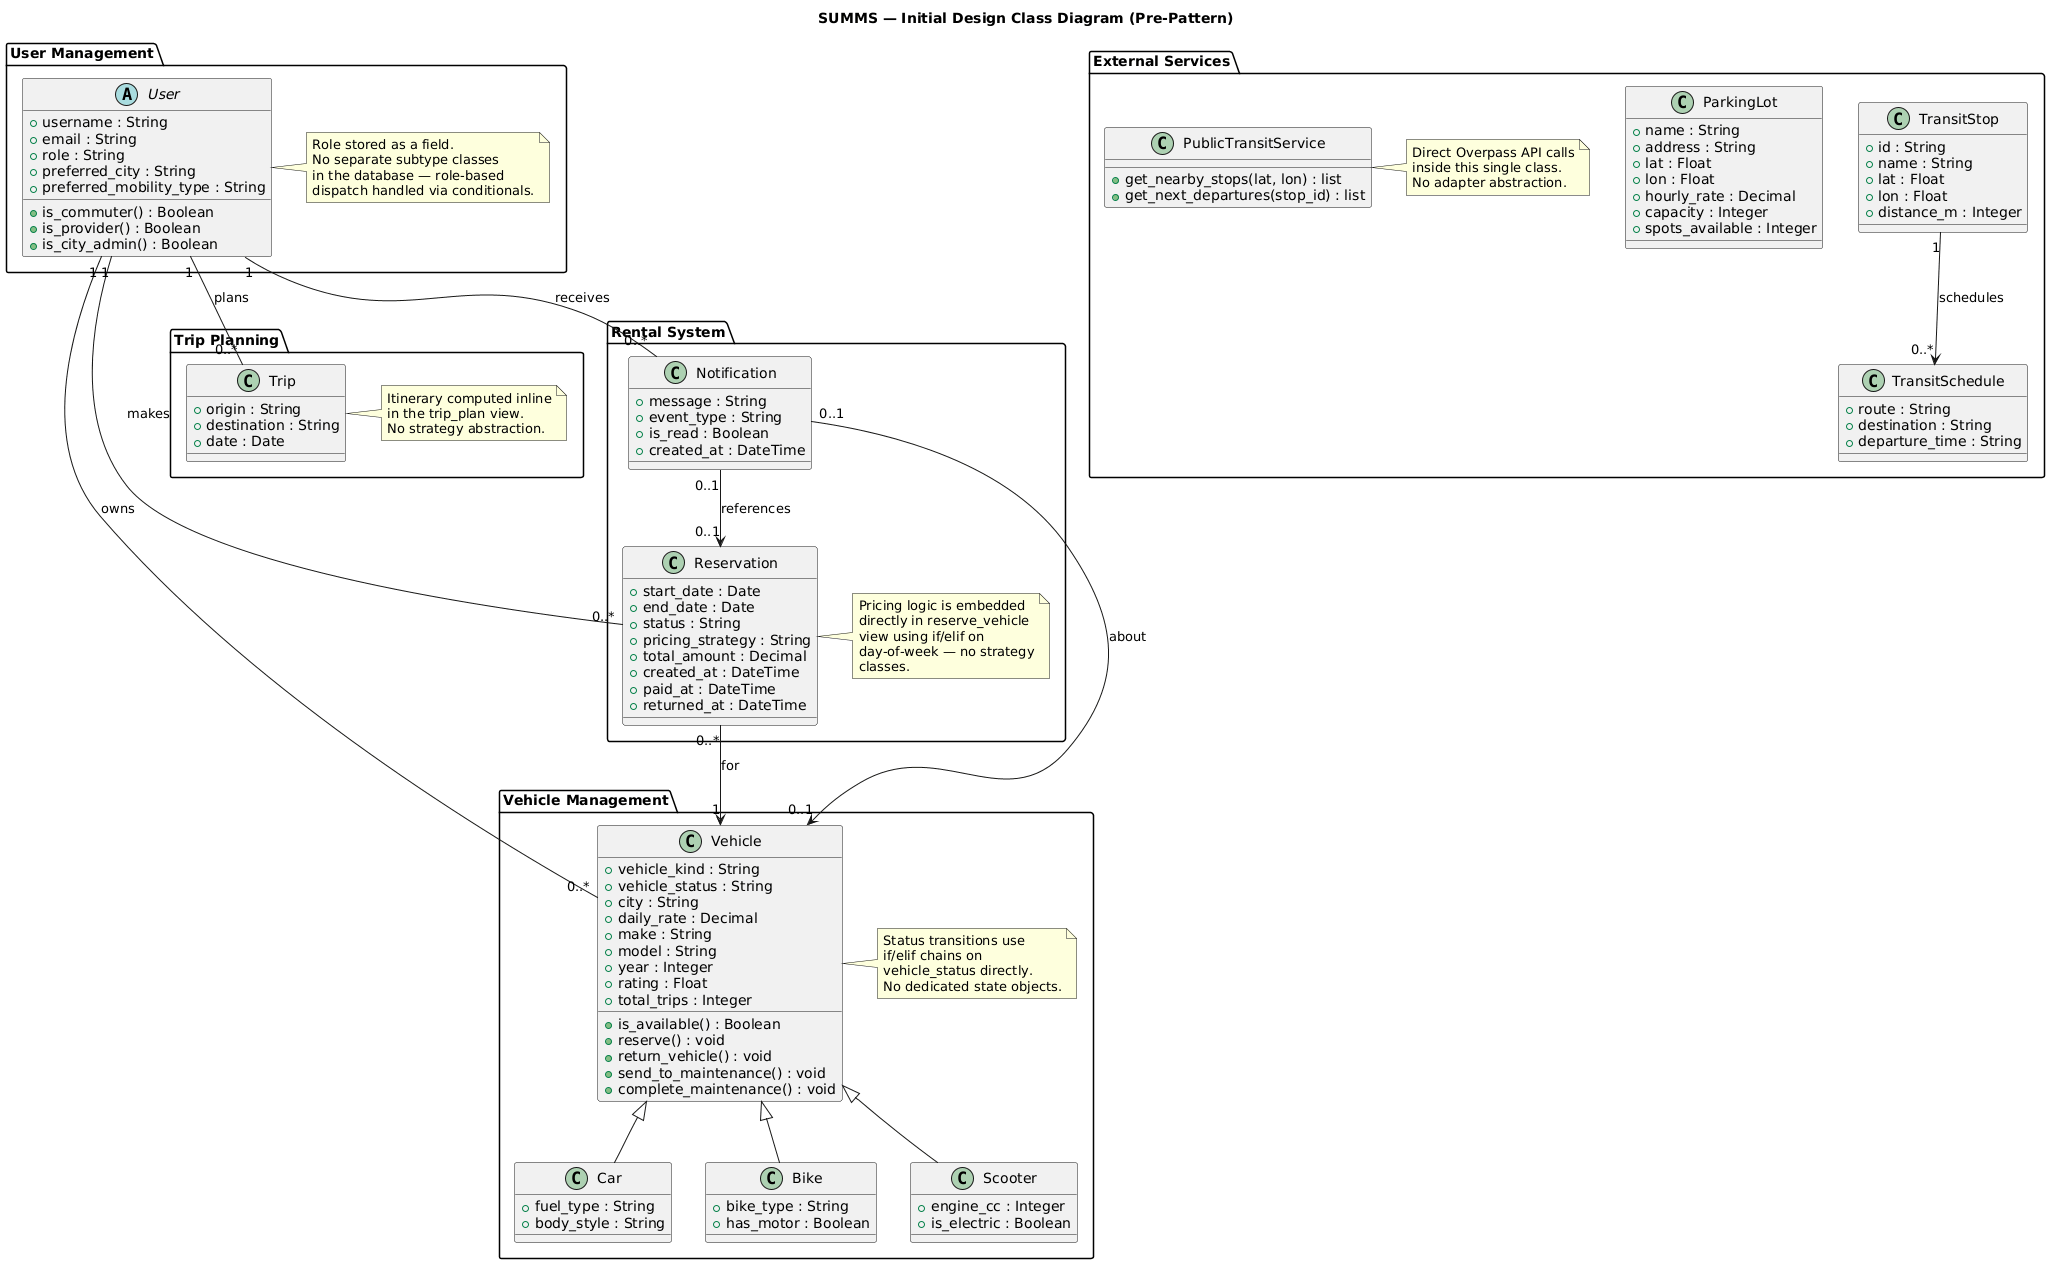

The diagram above was rendered by PlantUML. Its source (embedded in the PNG):
@startuml
title SUMMS — Initial Design Class Diagram (Pre-Pattern)

' ── User Management ──────────────────────────────────────────
package "User Management" {

  abstract class User {
    + username : String
    + email : String
    + role : String
    + preferred_city : String
    + preferred_mobility_type : String
    + is_commuter() : Boolean
    + is_provider() : Boolean
    + is_city_admin() : Boolean
  }

  note right of User
    Role stored as a field.
    No separate subtype classes
    in the database — role-based
    dispatch handled via conditionals.
  end note
}

' ── Vehicle Management ────────────────────────────────────────
package "Vehicle Management" {

  class Vehicle {
    + vehicle_kind : String
    + vehicle_status : String
    + city : String
    + daily_rate : Decimal
    + make : String
    + model : String
    + year : Integer
    + rating : Float
    + total_trips : Integer
    + is_available() : Boolean
    + reserve() : void
    + return_vehicle() : void
    + send_to_maintenance() : void
    + complete_maintenance() : void
  }

  note right of Vehicle
    Status transitions use
    if/elif chains on
    vehicle_status directly.
    No dedicated state objects.
  end note

  class Car {
    + fuel_type : String
    + body_style : String
  }

  class Bike {
    + bike_type : String
    + has_motor : Boolean
  }

  class Scooter {
    + engine_cc : Integer
    + is_electric : Boolean
  }

  Vehicle <|-- Car
  Vehicle <|-- Bike
  Vehicle <|-- Scooter
}

' ── Rental System ─────────────────────────────────────────────
package "Rental System" {

  class Reservation {
    + start_date : Date
    + end_date : Date
    + status : String
    + pricing_strategy : String
    + total_amount : Decimal
    + created_at : DateTime
    + paid_at : DateTime
    + returned_at : DateTime
  }

  note right of Reservation
    Pricing logic is embedded
    directly in reserve_vehicle
    view using if/elif on
    day-of-week — no strategy
    classes.
  end note

  class Notification {
    + message : String
    + event_type : String
    + is_read : Boolean
    + created_at : DateTime
  }
}

' ── Trip Planning ─────────────────────────────────────────────
package "Trip Planning" {

  class Trip {
    + origin : String
    + destination : String
    + date : Date
  }

  note right of Trip
    Itinerary computed inline
    in the trip_plan view.
    No strategy abstraction.
  end note
}

' ── External Services ─────────────────────────────────────────
package "External Services" {

  class ParkingLot {
    + name : String
    + address : String
    + lat : Float
    + lon : Float
    + hourly_rate : Decimal
    + capacity : Integer
    + spots_available : Integer
  }

  class TransitStop {
    + id : String
    + name : String
    + lat : Float
    + lon : Float
    + distance_m : Integer
  }

  class TransitSchedule {
    + route : String
    + destination : String
    + departure_time : String
  }

  class PublicTransitService {
    + get_nearby_stops(lat, lon) : list
    + get_next_departures(stop_id) : list
  }

  note right of PublicTransitService
    Direct Overpass API calls
    inside this single class.
    No adapter abstraction.
  end note

  TransitStop "1" --> "0..*" TransitSchedule : schedules
}

' ── Cross-package relationships ───────────────────────────────
User "1" -- "0..*" Reservation    : makes
Reservation "0..*" --> "1" Vehicle : for
User "1" -- "0..*" Vehicle        : owns
User "1" -- "0..*" Notification   : receives
Notification "0..1" --> "0..1" Reservation : references
Notification "0..1" --> "0..1" Vehicle     : about
User "1" -- "0..*" Trip           : plans
@enduml